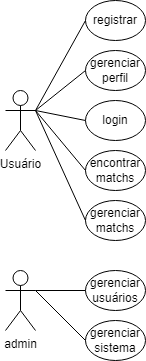

The diagram above was exported from draw.io. Its source (the exported page's mxGraphModel, read from the mxfile embedded in the PNG):
<mxGraphModel dx="472" dy="1866" grid="1" gridSize="10" guides="1" tooltips="1" connect="1" arrows="1" fold="1" page="1" pageScale="1" pageWidth="827" pageHeight="1169" math="0" shadow="0">
  <root>
    <mxCell id="0" />
    <mxCell id="1" parent="0" />
    <mxCell id="FjogYZpQoj0A8NJ4T2ad-1" value="Usuário" style="shape=umlActor;verticalLabelPosition=bottom;verticalAlign=top;html=1;outlineConnect=0;" vertex="1" parent="1">
      <mxGeometry x="80" y="80" width="30" height="60" as="geometry" />
    </mxCell>
    <mxCell id="FjogYZpQoj0A8NJ4T2ad-4" value="registrar" style="ellipse;whiteSpace=wrap;html=1;" vertex="1" parent="1">
      <mxGeometry x="160" y="-10" width="60" height="40" as="geometry" />
    </mxCell>
    <mxCell id="FjogYZpQoj0A8NJ4T2ad-6" value="gerenciar perfil" style="ellipse;whiteSpace=wrap;html=1;" vertex="1" parent="1">
      <mxGeometry x="160" y="40" width="60" height="40" as="geometry" />
    </mxCell>
    <mxCell id="FjogYZpQoj0A8NJ4T2ad-7" value="encontrar matchs" style="ellipse;whiteSpace=wrap;html=1;" vertex="1" parent="1">
      <mxGeometry x="160" y="140" width="60" height="40" as="geometry" />
    </mxCell>
    <mxCell id="FjogYZpQoj0A8NJ4T2ad-11" value="" style="endArrow=none;html=1;rounded=0;entryX=1;entryY=0.3333333333333333;entryDx=0;entryDy=0;entryPerimeter=0;exitX=0;exitY=0.5;exitDx=0;exitDy=0;" edge="1" parent="1" source="FjogYZpQoj0A8NJ4T2ad-4" target="FjogYZpQoj0A8NJ4T2ad-1">
      <mxGeometry width="50" height="50" relative="1" as="geometry">
        <mxPoint x="670" y="400" as="sourcePoint" />
        <mxPoint x="720" y="350" as="targetPoint" />
      </mxGeometry>
    </mxCell>
    <mxCell id="FjogYZpQoj0A8NJ4T2ad-13" value="" style="endArrow=none;html=1;rounded=0;entryX=1;entryY=0.3333333333333333;entryDx=0;entryDy=0;entryPerimeter=0;exitX=0;exitY=0.5;exitDx=0;exitDy=0;" edge="1" parent="1" source="FjogYZpQoj0A8NJ4T2ad-6" target="FjogYZpQoj0A8NJ4T2ad-1">
      <mxGeometry width="50" height="50" relative="1" as="geometry">
        <mxPoint x="670" y="400" as="sourcePoint" />
        <mxPoint x="720" y="350" as="targetPoint" />
      </mxGeometry>
    </mxCell>
    <mxCell id="FjogYZpQoj0A8NJ4T2ad-14" value="" style="endArrow=none;html=1;rounded=0;exitX=1;exitY=0.3333333333333333;exitDx=0;exitDy=0;exitPerimeter=0;entryX=0;entryY=0.5;entryDx=0;entryDy=0;" edge="1" parent="1" source="FjogYZpQoj0A8NJ4T2ad-1" target="FjogYZpQoj0A8NJ4T2ad-7">
      <mxGeometry width="50" height="50" relative="1" as="geometry">
        <mxPoint x="670" y="400" as="sourcePoint" />
        <mxPoint x="720" y="350" as="targetPoint" />
      </mxGeometry>
    </mxCell>
    <mxCell id="FjogYZpQoj0A8NJ4T2ad-17" value="login" style="ellipse;whiteSpace=wrap;html=1;" vertex="1" parent="1">
      <mxGeometry x="160" y="90" width="60" height="40" as="geometry" />
    </mxCell>
    <mxCell id="FjogYZpQoj0A8NJ4T2ad-18" value="" style="endArrow=none;html=1;rounded=0;exitX=0;exitY=0.5;exitDx=0;exitDy=0;" edge="1" parent="1" source="FjogYZpQoj0A8NJ4T2ad-17">
      <mxGeometry width="50" height="50" relative="1" as="geometry">
        <mxPoint x="670" y="400" as="sourcePoint" />
        <mxPoint x="110" y="100" as="targetPoint" />
      </mxGeometry>
    </mxCell>
    <mxCell id="FjogYZpQoj0A8NJ4T2ad-19" value="admin" style="shape=umlActor;verticalLabelPosition=bottom;verticalAlign=top;html=1;outlineConnect=0;" vertex="1" parent="1">
      <mxGeometry x="80" y="260" width="30" height="60" as="geometry" />
    </mxCell>
    <mxCell id="FjogYZpQoj0A8NJ4T2ad-21" value="gerenciar usuários" style="ellipse;whiteSpace=wrap;html=1;" vertex="1" parent="1">
      <mxGeometry x="160" y="260" width="60" height="40" as="geometry" />
    </mxCell>
    <mxCell id="FjogYZpQoj0A8NJ4T2ad-22" value="gerenciar sistema" style="ellipse;whiteSpace=wrap;html=1;" vertex="1" parent="1">
      <mxGeometry x="160" y="310" width="60" height="40" as="geometry" />
    </mxCell>
    <mxCell id="FjogYZpQoj0A8NJ4T2ad-25" value="" style="endArrow=none;html=1;rounded=0;entryX=1;entryY=0.3333333333333333;entryDx=0;entryDy=0;entryPerimeter=0;exitX=0;exitY=0.5;exitDx=0;exitDy=0;" edge="1" parent="1" source="FjogYZpQoj0A8NJ4T2ad-21" target="FjogYZpQoj0A8NJ4T2ad-19">
      <mxGeometry width="50" height="50" relative="1" as="geometry">
        <mxPoint x="190" y="390" as="sourcePoint" />
        <mxPoint x="240" y="340" as="targetPoint" />
      </mxGeometry>
    </mxCell>
    <mxCell id="FjogYZpQoj0A8NJ4T2ad-26" value="" style="endArrow=none;html=1;rounded=0;entryX=1;entryY=0.3333333333333333;entryDx=0;entryDy=0;entryPerimeter=0;exitX=0;exitY=0.5;exitDx=0;exitDy=0;" edge="1" parent="1" source="FjogYZpQoj0A8NJ4T2ad-22" target="FjogYZpQoj0A8NJ4T2ad-19">
      <mxGeometry width="50" height="50" relative="1" as="geometry">
        <mxPoint x="190" y="390" as="sourcePoint" />
        <mxPoint x="240" y="340" as="targetPoint" />
      </mxGeometry>
    </mxCell>
    <mxCell id="FjogYZpQoj0A8NJ4T2ad-27" value="gerenciar matchs" style="ellipse;whiteSpace=wrap;html=1;" vertex="1" parent="1">
      <mxGeometry x="160" y="190" width="60" height="40" as="geometry" />
    </mxCell>
    <mxCell id="FjogYZpQoj0A8NJ4T2ad-28" value="" style="endArrow=none;html=1;rounded=0;exitX=0;exitY=0.5;exitDx=0;exitDy=0;" edge="1" parent="1" source="FjogYZpQoj0A8NJ4T2ad-27">
      <mxGeometry width="50" height="50" relative="1" as="geometry">
        <mxPoint x="190" y="360" as="sourcePoint" />
        <mxPoint x="110" y="100" as="targetPoint" />
      </mxGeometry>
    </mxCell>
  </root>
</mxGraphModel>